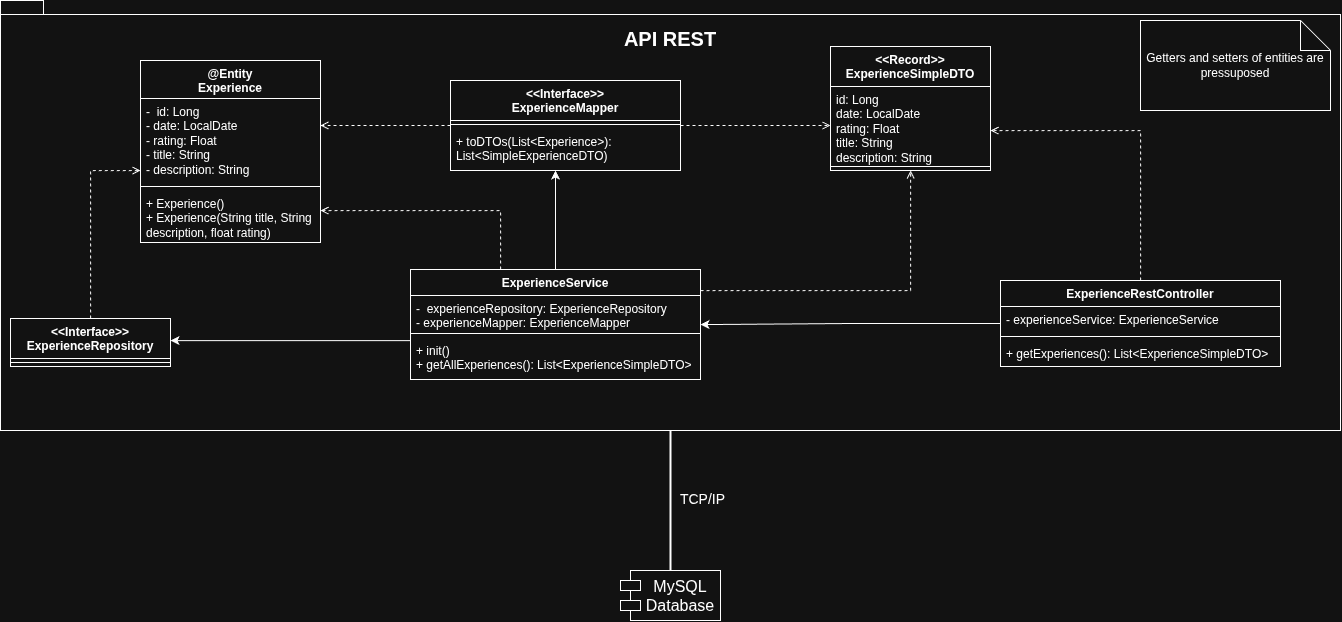

The diagram above was exported from draw.io. Its source (the exported page's mxGraphModel, read from the mxfile embedded in the PNG):
<mxGraphModel dx="2778" dy="1671" grid="1" gridSize="10" guides="1" tooltips="1" connect="1" arrows="1" fold="1" page="1" pageScale="1" pageWidth="850" pageHeight="1100" math="0" shadow="0">
  <root>
    <mxCell id="0" />
    <mxCell id="1" parent="0" />
    <mxCell id="bSAsX9mDt665iBM3bhLy-1" parent="1" style="shape=folder;fontStyle=1;spacingTop=20;tabWidth=40;tabHeight=14;tabPosition=left;html=1;whiteSpace=wrap;verticalAlign=top;align=center;labelPosition=center;verticalLabelPosition=middle;horizontal=1;fontSize=20;" value="API REST" vertex="1">
      <mxGeometry height="430" width="1340" x="89" y="390" as="geometry" />
    </mxCell>
    <mxCell id="bSAsX9mDt665iBM3bhLy-39" edge="1" parent="1" source="bSAsX9mDt665iBM3bhLy-2" style="edgeStyle=orthogonalEdgeStyle;rounded=0;orthogonalLoop=1;jettySize=auto;html=1;" target="bSAsX9mDt665iBM3bhLy-11">
      <mxGeometry relative="1" as="geometry" />
    </mxCell>
    <mxCell id="bSAsX9mDt665iBM3bhLy-2" parent="1" style="swimlane;fontStyle=1;align=center;verticalAlign=top;childLayout=stackLayout;horizontal=1;startSize=26;horizontalStack=0;resizeParent=1;resizeParentMax=0;resizeLast=0;collapsible=1;marginBottom=0;whiteSpace=wrap;html=1;" value="ExperienceRestController" vertex="1">
      <mxGeometry height="86" width="280" x="1089" y="670" as="geometry" />
    </mxCell>
    <mxCell id="bSAsX9mDt665iBM3bhLy-3" parent="bSAsX9mDt665iBM3bhLy-2" style="text;strokeColor=none;fillColor=none;align=left;verticalAlign=top;spacingLeft=4;spacingRight=4;overflow=hidden;rotatable=0;points=[[0,0.5],[1,0.5]];portConstraint=eastwest;whiteSpace=wrap;html=1;" value="- experienceService: ExperienceService" vertex="1">
      <mxGeometry height="26" width="280" y="26" as="geometry" />
    </mxCell>
    <mxCell id="bSAsX9mDt665iBM3bhLy-4" parent="bSAsX9mDt665iBM3bhLy-2" style="line;strokeWidth=1;fillColor=none;align=left;verticalAlign=middle;spacingTop=-1;spacingLeft=3;spacingRight=3;rotatable=0;labelPosition=right;points=[];portConstraint=eastwest;strokeColor=inherit;" value="" vertex="1">
      <mxGeometry height="8" width="280" y="52" as="geometry" />
    </mxCell>
    <mxCell id="bSAsX9mDt665iBM3bhLy-5" parent="bSAsX9mDt665iBM3bhLy-2" style="text;strokeColor=none;fillColor=none;align=left;verticalAlign=top;spacingLeft=4;spacingRight=4;overflow=hidden;rotatable=0;points=[[0,0.5],[1,0.5]];portConstraint=eastwest;whiteSpace=wrap;html=1;" value="+ getExperiences(): List&amp;lt;ExperienceSimpleDTO&amp;gt;" vertex="1">
      <mxGeometry height="26" width="280" y="60" as="geometry" />
    </mxCell>
    <mxCell id="bSAsX9mDt665iBM3bhLy-6" parent="1" style="shape=module;align=left;spacingLeft=20;align=center;verticalAlign=top;whiteSpace=wrap;html=1;fontSize=16;" value="&lt;font&gt;MySQL Database&lt;/font&gt;" vertex="1">
      <mxGeometry height="50" width="100" x="709" y="960" as="geometry" />
    </mxCell>
    <mxCell id="bSAsX9mDt665iBM3bhLy-7" parent="1" style="swimlane;fontStyle=1;align=center;verticalAlign=top;childLayout=stackLayout;horizontal=1;startSize=40;horizontalStack=0;resizeParent=1;resizeParentMax=0;resizeLast=0;collapsible=1;marginBottom=0;whiteSpace=wrap;html=1;" value="&lt;div&gt;&amp;lt;&amp;lt;Interface&amp;gt;&amp;gt;&lt;/div&gt;ExperienceRepository" vertex="1">
      <mxGeometry height="48" width="160" x="99" y="708" as="geometry" />
    </mxCell>
    <mxCell id="bSAsX9mDt665iBM3bhLy-9" parent="bSAsX9mDt665iBM3bhLy-7" style="line;strokeWidth=1;fillColor=none;align=left;verticalAlign=middle;spacingTop=-1;spacingLeft=3;spacingRight=3;rotatable=0;labelPosition=right;points=[];portConstraint=eastwest;strokeColor=inherit;" value="" vertex="1">
      <mxGeometry height="8" width="160" y="40" as="geometry" />
    </mxCell>
    <mxCell id="bSAsX9mDt665iBM3bhLy-36" edge="1" parent="1" source="bSAsX9mDt665iBM3bhLy-11" style="edgeStyle=orthogonalEdgeStyle;rounded=0;orthogonalLoop=1;jettySize=auto;html=1;" target="bSAsX9mDt665iBM3bhLy-7">
      <mxGeometry relative="1" as="geometry">
        <Array as="points">
          <mxPoint x="389" y="730" />
          <mxPoint x="389" y="730" />
        </Array>
      </mxGeometry>
    </mxCell>
    <mxCell id="bSAsX9mDt665iBM3bhLy-43" edge="1" parent="1" source="bSAsX9mDt665iBM3bhLy-11" style="edgeStyle=orthogonalEdgeStyle;rounded=0;orthogonalLoop=1;jettySize=auto;html=1;" target="bSAsX9mDt665iBM3bhLy-31">
      <mxGeometry relative="1" as="geometry">
        <Array as="points">
          <mxPoint x="654" y="680" />
        </Array>
      </mxGeometry>
    </mxCell>
    <mxCell id="bSAsX9mDt665iBM3bhLy-11" parent="1" style="swimlane;fontStyle=1;align=center;verticalAlign=top;childLayout=stackLayout;horizontal=1;startSize=26;horizontalStack=0;resizeParent=1;resizeParentMax=0;resizeLast=0;collapsible=1;marginBottom=0;whiteSpace=wrap;html=1;" value="ExperienceService" vertex="1">
      <mxGeometry height="110" width="290" x="499" y="659" as="geometry" />
    </mxCell>
    <mxCell id="bSAsX9mDt665iBM3bhLy-12" parent="bSAsX9mDt665iBM3bhLy-11" style="text;strokeColor=none;fillColor=none;align=left;verticalAlign=top;spacingLeft=4;spacingRight=4;overflow=hidden;rotatable=0;points=[[0,0.5],[1,0.5]];portConstraint=eastwest;whiteSpace=wrap;html=1;" value="-&amp;nbsp; experienceRepository: ExperienceRepository&lt;div&gt;- experienceMapper: ExperienceMapper&lt;/div&gt;" vertex="1">
      <mxGeometry height="34" width="290" y="26" as="geometry" />
    </mxCell>
    <mxCell id="bSAsX9mDt665iBM3bhLy-13" parent="bSAsX9mDt665iBM3bhLy-11" style="line;strokeWidth=1;fillColor=none;align=left;verticalAlign=middle;spacingTop=-1;spacingLeft=3;spacingRight=3;rotatable=0;labelPosition=right;points=[];portConstraint=eastwest;strokeColor=inherit;" value="" vertex="1">
      <mxGeometry height="8" width="290" y="60" as="geometry" />
    </mxCell>
    <mxCell id="bSAsX9mDt665iBM3bhLy-14" parent="bSAsX9mDt665iBM3bhLy-11" style="text;strokeColor=none;fillColor=none;align=left;verticalAlign=top;spacingLeft=4;spacingRight=4;overflow=hidden;rotatable=0;points=[[0,0.5],[1,0.5]];portConstraint=eastwest;whiteSpace=wrap;html=1;" value="+ init()&lt;div&gt;+ getAllExperiences(): List&amp;lt;ExperienceSimpleDTO&amp;gt;&lt;/div&gt;" vertex="1">
      <mxGeometry height="42" width="290" y="68" as="geometry" />
    </mxCell>
    <mxCell id="bSAsX9mDt665iBM3bhLy-19" parent="1" style="swimlane;fontStyle=1;align=center;verticalAlign=top;childLayout=stackLayout;horizontal=1;startSize=38;horizontalStack=0;resizeParent=1;resizeParentMax=0;resizeLast=0;collapsible=1;marginBottom=0;whiteSpace=wrap;html=1;" value="&lt;div&gt;@Entity&lt;/div&gt;Experience" vertex="1">
      <mxGeometry height="182" width="180" x="229" y="450" as="geometry" />
    </mxCell>
    <mxCell id="bSAsX9mDt665iBM3bhLy-20" parent="bSAsX9mDt665iBM3bhLy-19" style="text;strokeColor=none;fillColor=none;align=left;verticalAlign=top;spacingLeft=4;spacingRight=4;overflow=hidden;rotatable=0;points=[[0,0.5],[1,0.5]];portConstraint=eastwest;whiteSpace=wrap;html=1;" value="-&amp;nbsp; id: Long&lt;div&gt;- date: LocalDate&lt;/div&gt;&lt;div&gt;- rating: Float&lt;/div&gt;&lt;div&gt;- title: String&lt;/div&gt;&lt;div&gt;- description: String&lt;/div&gt;" vertex="1">
      <mxGeometry height="84" width="180" y="38" as="geometry" />
    </mxCell>
    <mxCell id="bSAsX9mDt665iBM3bhLy-21" parent="bSAsX9mDt665iBM3bhLy-19" style="line;strokeWidth=1;fillColor=none;align=left;verticalAlign=middle;spacingTop=-1;spacingLeft=3;spacingRight=3;rotatable=0;labelPosition=right;points=[];portConstraint=eastwest;strokeColor=inherit;" value="" vertex="1">
      <mxGeometry height="8" width="180" y="122" as="geometry" />
    </mxCell>
    <mxCell id="bSAsX9mDt665iBM3bhLy-22" parent="bSAsX9mDt665iBM3bhLy-19" style="text;strokeColor=none;fillColor=none;align=left;verticalAlign=top;spacingLeft=4;spacingRight=4;overflow=hidden;rotatable=0;points=[[0,0.5],[1,0.5]];portConstraint=eastwest;whiteSpace=wrap;html=1;" value="+ Experience()&lt;div&gt;+ Experience(String title, String description, float rating)&lt;/div&gt;&lt;div&gt;&lt;br&gt;&lt;/div&gt;" vertex="1">
      <mxGeometry height="52" width="180" y="130" as="geometry" />
    </mxCell>
    <mxCell id="bSAsX9mDt665iBM3bhLy-23" parent="1" style="swimlane;fontStyle=1;align=center;verticalAlign=top;childLayout=stackLayout;horizontal=1;startSize=40;horizontalStack=0;resizeParent=1;resizeParentMax=0;resizeLast=0;collapsible=1;marginBottom=0;whiteSpace=wrap;html=1;" value="&lt;div&gt;&amp;lt;&amp;lt;Record&amp;gt;&amp;gt;&lt;/div&gt;ExperienceSimpleDTO" vertex="1">
      <mxGeometry height="124" width="160" x="919" y="436" as="geometry" />
    </mxCell>
    <mxCell id="bSAsX9mDt665iBM3bhLy-24" parent="bSAsX9mDt665iBM3bhLy-23" style="text;strokeColor=none;fillColor=none;align=left;verticalAlign=top;spacingLeft=4;spacingRight=4;overflow=hidden;rotatable=0;points=[[0,0.5],[1,0.5]];portConstraint=eastwest;whiteSpace=wrap;html=1;" value="id: Long&lt;div&gt;date: LocalDate&lt;/div&gt;&lt;div&gt;rating: Float&lt;/div&gt;&lt;div&gt;title: String&lt;/div&gt;&lt;div&gt;description: String&lt;/div&gt;" vertex="1">
      <mxGeometry height="76" width="160" y="40" as="geometry" />
    </mxCell>
    <mxCell id="bSAsX9mDt665iBM3bhLy-25" parent="bSAsX9mDt665iBM3bhLy-23" style="line;strokeWidth=1;fillColor=none;align=left;verticalAlign=middle;spacingTop=-1;spacingLeft=3;spacingRight=3;rotatable=0;labelPosition=right;points=[];portConstraint=eastwest;strokeColor=inherit;" value="" vertex="1">
      <mxGeometry height="8" width="160" y="116" as="geometry" />
    </mxCell>
    <mxCell id="bSAsX9mDt665iBM3bhLy-31" parent="1" style="swimlane;fontStyle=1;align=center;verticalAlign=top;childLayout=stackLayout;horizontal=1;startSize=40;horizontalStack=0;resizeParent=1;resizeParentMax=0;resizeLast=0;collapsible=1;marginBottom=0;whiteSpace=wrap;html=1;" value="&lt;div&gt;&amp;lt;&amp;lt;Interface&amp;gt;&amp;gt;&lt;/div&gt;ExperienceMapper" vertex="1">
      <mxGeometry height="90" width="230" x="539" y="470" as="geometry" />
    </mxCell>
    <mxCell id="bSAsX9mDt665iBM3bhLy-33" parent="bSAsX9mDt665iBM3bhLy-31" style="line;strokeWidth=1;fillColor=none;align=left;verticalAlign=middle;spacingTop=-1;spacingLeft=3;spacingRight=3;rotatable=0;labelPosition=right;points=[];portConstraint=eastwest;strokeColor=inherit;" value="" vertex="1">
      <mxGeometry height="8" width="230" y="40" as="geometry" />
    </mxCell>
    <mxCell id="bSAsX9mDt665iBM3bhLy-34" parent="bSAsX9mDt665iBM3bhLy-31" style="text;strokeColor=none;fillColor=none;align=left;verticalAlign=top;spacingLeft=4;spacingRight=4;overflow=hidden;rotatable=0;points=[[0,0.5],[1,0.5]];portConstraint=eastwest;whiteSpace=wrap;html=1;" value="+ toDTOs(List&amp;lt;Experience&amp;gt;): List&amp;lt;SimpleExperienceDTO)" vertex="1">
      <mxGeometry height="42" width="230" y="48" as="geometry" />
    </mxCell>
    <mxCell id="bSAsX9mDt665iBM3bhLy-40" edge="1" parent="1" source="bSAsX9mDt665iBM3bhLy-11" style="html=1;labelBackgroundColor=#ffffff;jettySize=auto;orthogonalLoop=1;fontSize=14;rounded=0;jumpStyle=gap;edgeStyle=orthogonalEdgeStyle;startArrow=none;endArrow=open;dashed=1;strokeWidth=1;" target="bSAsX9mDt665iBM3bhLy-23" value="">
      <mxGeometry height="48" relative="1" width="48" as="geometry">
        <Array as="points">
          <mxPoint x="999" y="680" />
        </Array>
        <mxPoint x="649" y="598" as="sourcePoint" />
        <mxPoint x="697" y="550" as="targetPoint" />
      </mxGeometry>
    </mxCell>
    <mxCell id="bSAsX9mDt665iBM3bhLy-41" edge="1" parent="1" source="bSAsX9mDt665iBM3bhLy-11" style="html=1;labelBackgroundColor=#ffffff;jettySize=auto;orthogonalLoop=1;fontSize=14;rounded=0;jumpStyle=gap;edgeStyle=orthogonalEdgeStyle;startArrow=none;endArrow=open;dashed=1;strokeWidth=1;" target="bSAsX9mDt665iBM3bhLy-19" value="">
      <mxGeometry height="48" relative="1" width="48" as="geometry">
        <Array as="points">
          <mxPoint x="589" y="600" />
        </Array>
        <mxPoint x="669" y="912" as="sourcePoint" />
        <mxPoint x="949" y="826" as="targetPoint" />
      </mxGeometry>
    </mxCell>
    <mxCell id="bSAsX9mDt665iBM3bhLy-45" parent="1" style="shape=note;whiteSpace=wrap;html=1;backgroundOutline=1;darkOpacity=0.05;" value="Getters and setters of entities are pressuposed" vertex="1">
      <mxGeometry height="90" width="190" x="1229" y="410" as="geometry" />
    </mxCell>
    <mxCell id="bSAsX9mDt665iBM3bhLy-46" edge="1" parent="1" source="bSAsX9mDt665iBM3bhLy-2" style="html=1;labelBackgroundColor=#ffffff;jettySize=auto;orthogonalLoop=1;fontSize=14;rounded=0;jumpStyle=gap;edgeStyle=orthogonalEdgeStyle;startArrow=none;endArrow=open;dashed=1;strokeWidth=1;" target="bSAsX9mDt665iBM3bhLy-23" value="">
      <mxGeometry height="48" relative="1" width="48" as="geometry">
        <Array as="points">
          <mxPoint x="1229" y="520" />
        </Array>
        <mxPoint x="654" y="608" as="sourcePoint" />
        <mxPoint x="949" y="658" as="targetPoint" />
      </mxGeometry>
    </mxCell>
    <mxCell id="bSAsX9mDt665iBM3bhLy-47" edge="1" parent="1" source="bSAsX9mDt665iBM3bhLy-7" style="html=1;labelBackgroundColor=#ffffff;jettySize=auto;orthogonalLoop=1;fontSize=14;rounded=0;jumpStyle=gap;edgeStyle=orthogonalEdgeStyle;startArrow=none;endArrow=open;dashed=1;strokeWidth=1;" target="bSAsX9mDt665iBM3bhLy-19" value="">
      <mxGeometry height="48" relative="1" width="48" as="geometry">
        <Array as="points">
          <mxPoint x="179" y="560" />
        </Array>
        <mxPoint x="379" y="880" as="sourcePoint" />
        <mxPoint x="219" y="764" as="targetPoint" />
      </mxGeometry>
    </mxCell>
    <mxCell id="bSAsX9mDt665iBM3bhLy-48" edge="1" parent="1" source="bSAsX9mDt665iBM3bhLy-31" style="html=1;labelBackgroundColor=#ffffff;jettySize=auto;orthogonalLoop=1;fontSize=14;rounded=0;jumpStyle=gap;edgeStyle=orthogonalEdgeStyle;startArrow=none;endArrow=open;dashed=1;strokeWidth=1;" target="bSAsX9mDt665iBM3bhLy-23" value="">
      <mxGeometry height="48" relative="1" width="48" as="geometry">
        <Array as="points">
          <mxPoint x="949" y="515" />
        </Array>
        <mxPoint x="669" y="860" as="sourcePoint" />
        <mxPoint x="949" y="834" as="targetPoint" />
      </mxGeometry>
    </mxCell>
    <mxCell id="bSAsX9mDt665iBM3bhLy-49" edge="1" parent="1" source="bSAsX9mDt665iBM3bhLy-31" style="html=1;labelBackgroundColor=#ffffff;jettySize=auto;orthogonalLoop=1;fontSize=14;rounded=0;jumpStyle=gap;edgeStyle=orthogonalEdgeStyle;startArrow=none;endArrow=open;dashed=1;strokeWidth=1;" target="bSAsX9mDt665iBM3bhLy-19" value="">
      <mxGeometry height="48" relative="1" width="48" as="geometry">
        <Array as="points">
          <mxPoint x="379" y="515" />
          <mxPoint x="379" y="515" />
        </Array>
        <mxPoint x="664" y="618" as="sourcePoint" />
        <mxPoint x="959" y="668" as="targetPoint" />
      </mxGeometry>
    </mxCell>
    <mxCell id="bSAsX9mDt665iBM3bhLy-51" edge="1" parent="1" source="bSAsX9mDt665iBM3bhLy-1" style="endArrow=none;startArrow=none;endFill=0;startFill=0;endSize=8;html=1;verticalAlign=bottom;labelBackgroundColor=none;strokeWidth=2;rounded=0;fontSize=14;" target="bSAsX9mDt665iBM3bhLy-6" value="TCP/IP">
      <mxGeometry relative="1" width="160" x="0.1289" y="32" as="geometry">
        <mxPoint as="offset" />
        <mxPoint x="830" y="630" as="sourcePoint" />
        <mxPoint x="990" y="630" as="targetPoint" />
      </mxGeometry>
    </mxCell>
  </root>
</mxGraphModel>